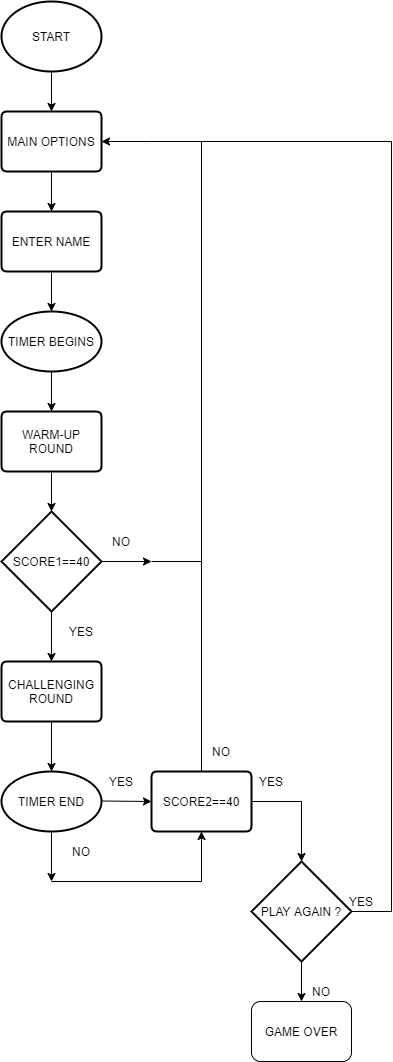

The diagram above was exported from draw.io. Its source (the exported page's mxGraphModel, read from the mxfile embedded in the PNG):
<mxGraphModel dx="1038" dy="499" grid="1" gridSize="10" guides="1" tooltips="1" connect="1" arrows="1" fold="1" page="1" pageScale="1" pageWidth="827" pageHeight="1169" math="0" shadow="0">
  <root>
    <mxCell id="0" />
    <mxCell id="1" parent="0" />
    <mxCell id="4veD0YRLFqXAgX5OCBjZ-4" style="edgeStyle=none;rounded=0;orthogonalLoop=1;jettySize=auto;html=1;" edge="1" parent="1" source="4veD0YRLFqXAgX5OCBjZ-2" target="4veD0YRLFqXAgX5OCBjZ-5">
      <mxGeometry relative="1" as="geometry">
        <mxPoint x="420" y="130" as="targetPoint" />
      </mxGeometry>
    </mxCell>
    <mxCell id="4veD0YRLFqXAgX5OCBjZ-2" value="START" style="strokeWidth=2;html=1;shape=mxgraph.flowchart.start_1;whiteSpace=wrap;" vertex="1" parent="1">
      <mxGeometry x="370" y="20" width="100" height="70" as="geometry" />
    </mxCell>
    <mxCell id="4veD0YRLFqXAgX5OCBjZ-8" style="edgeStyle=none;rounded=0;orthogonalLoop=1;jettySize=auto;html=1;entryX=0.5;entryY=0;entryDx=0;entryDy=0;" edge="1" parent="1" source="4veD0YRLFqXAgX5OCBjZ-5" target="4veD0YRLFqXAgX5OCBjZ-6">
      <mxGeometry relative="1" as="geometry" />
    </mxCell>
    <mxCell id="4veD0YRLFqXAgX5OCBjZ-5" value="MAIN OPTIONS" style="html=1;strokeWidth=2;shape=manualInput;whiteSpace=wrap;rounded=1;size=0;arcSize=11;" vertex="1" parent="1">
      <mxGeometry x="370" y="130" width="100" height="60" as="geometry" />
    </mxCell>
    <mxCell id="4veD0YRLFqXAgX5OCBjZ-9" style="edgeStyle=none;rounded=0;orthogonalLoop=1;jettySize=auto;html=1;entryX=0.5;entryY=0;entryDx=0;entryDy=0;" edge="1" parent="1" source="4veD0YRLFqXAgX5OCBjZ-6">
      <mxGeometry relative="1" as="geometry">
        <mxPoint x="420" y="330" as="targetPoint" />
      </mxGeometry>
    </mxCell>
    <mxCell id="4veD0YRLFqXAgX5OCBjZ-6" value="ENTER NAME" style="html=1;strokeWidth=2;shape=manualInput;whiteSpace=wrap;rounded=1;size=0;arcSize=11;" vertex="1" parent="1">
      <mxGeometry x="370" y="230" width="100" height="60" as="geometry" />
    </mxCell>
    <mxCell id="4veD0YRLFqXAgX5OCBjZ-13" style="rounded=0;orthogonalLoop=1;jettySize=auto;html=1;entryX=0.5;entryY=0;entryDx=0;entryDy=0;" edge="1" parent="1" target="4veD0YRLFqXAgX5OCBjZ-10">
      <mxGeometry relative="1" as="geometry">
        <mxPoint x="420" y="390" as="sourcePoint" />
      </mxGeometry>
    </mxCell>
    <mxCell id="4veD0YRLFqXAgX5OCBjZ-14" style="edgeStyle=none;rounded=0;orthogonalLoop=1;jettySize=auto;html=1;" edge="1" parent="1" source="4veD0YRLFqXAgX5OCBjZ-10">
      <mxGeometry relative="1" as="geometry">
        <mxPoint x="420" y="530" as="targetPoint" />
      </mxGeometry>
    </mxCell>
    <mxCell id="4veD0YRLFqXAgX5OCBjZ-10" value="WARM-UP ROUND" style="html=1;strokeWidth=2;shape=manualInput;whiteSpace=wrap;rounded=1;size=0;arcSize=11;" vertex="1" parent="1">
      <mxGeometry x="370" y="430" width="100" height="60" as="geometry" />
    </mxCell>
    <mxCell id="4veD0YRLFqXAgX5OCBjZ-21" style="edgeStyle=none;rounded=0;orthogonalLoop=1;jettySize=auto;html=1;entryX=0.5;entryY=0;entryDx=0;entryDy=0;entryPerimeter=0;" edge="1" parent="1" source="4veD0YRLFqXAgX5OCBjZ-12" target="4veD0YRLFqXAgX5OCBjZ-23">
      <mxGeometry relative="1" as="geometry">
        <mxPoint x="420" y="780" as="targetPoint" />
      </mxGeometry>
    </mxCell>
    <mxCell id="4veD0YRLFqXAgX5OCBjZ-12" value="CHALLENGING ROUND" style="html=1;strokeWidth=2;shape=manualInput;whiteSpace=wrap;rounded=1;size=0;arcSize=11;" vertex="1" parent="1">
      <mxGeometry x="370" y="680" width="100" height="60" as="geometry" />
    </mxCell>
    <mxCell id="4veD0YRLFqXAgX5OCBjZ-15" value="TIMER BEGINS" style="strokeWidth=2;html=1;shape=mxgraph.flowchart.start_1;whiteSpace=wrap;" vertex="1" parent="1">
      <mxGeometry x="370" y="330" width="100" height="60" as="geometry" />
    </mxCell>
    <mxCell id="4veD0YRLFqXAgX5OCBjZ-17" style="edgeStyle=none;rounded=0;orthogonalLoop=1;jettySize=auto;html=1;" edge="1" parent="1" source="4veD0YRLFqXAgX5OCBjZ-16" target="4veD0YRLFqXAgX5OCBjZ-12">
      <mxGeometry relative="1" as="geometry" />
    </mxCell>
    <mxCell id="4veD0YRLFqXAgX5OCBjZ-19" style="edgeStyle=none;rounded=0;orthogonalLoop=1;jettySize=auto;html=1;" edge="1" parent="1" source="4veD0YRLFqXAgX5OCBjZ-16">
      <mxGeometry relative="1" as="geometry">
        <mxPoint x="520" y="580" as="targetPoint" />
      </mxGeometry>
    </mxCell>
    <mxCell id="4veD0YRLFqXAgX5OCBjZ-16" value="SCORE1==40" style="strokeWidth=2;html=1;shape=mxgraph.flowchart.decision;whiteSpace=wrap;" vertex="1" parent="1">
      <mxGeometry x="370" y="530" width="100" height="100" as="geometry" />
    </mxCell>
    <mxCell id="4veD0YRLFqXAgX5OCBjZ-18" value="YES" style="text;html=1;strokeColor=none;fillColor=none;align=center;verticalAlign=middle;whiteSpace=wrap;rounded=0;" vertex="1" parent="1">
      <mxGeometry x="430" y="640" width="40" height="20" as="geometry" />
    </mxCell>
    <mxCell id="4veD0YRLFqXAgX5OCBjZ-23" value="TIMER END" style="strokeWidth=2;html=1;shape=mxgraph.flowchart.start_1;whiteSpace=wrap;" vertex="1" parent="1">
      <mxGeometry x="370" y="790" width="100" height="60" as="geometry" />
    </mxCell>
    <mxCell id="4veD0YRLFqXAgX5OCBjZ-25" value="YES" style="text;html=1;strokeColor=none;fillColor=none;align=center;verticalAlign=middle;whiteSpace=wrap;rounded=0;" vertex="1" parent="1">
      <mxGeometry x="470" y="790" width="40" height="20" as="geometry" />
    </mxCell>
    <mxCell id="4veD0YRLFqXAgX5OCBjZ-26" value="PLAY AGAIN ?" style="strokeWidth=2;html=1;shape=mxgraph.flowchart.decision;whiteSpace=wrap;" vertex="1" parent="1">
      <mxGeometry x="620" y="880" width="100" height="100" as="geometry" />
    </mxCell>
    <mxCell id="4veD0YRLFqXAgX5OCBjZ-29" style="edgeStyle=none;rounded=0;orthogonalLoop=1;jettySize=auto;html=1;entryX=1;entryY=0.5;entryDx=0;entryDy=0;exitX=1;exitY=1;exitDx=0;exitDy=0;exitPerimeter=0;" edge="1" parent="1" target="4veD0YRLFqXAgX5OCBjZ-5">
      <mxGeometry relative="1" as="geometry">
        <mxPoint x="520" y="160" as="sourcePoint" />
      </mxGeometry>
    </mxCell>
    <mxCell id="4veD0YRLFqXAgX5OCBjZ-30" value="NO" style="text;html=1;strokeColor=none;fillColor=none;align=center;verticalAlign=middle;whiteSpace=wrap;rounded=0;" vertex="1" parent="1">
      <mxGeometry x="470" y="550" width="40" height="20" as="geometry" />
    </mxCell>
    <mxCell id="4veD0YRLFqXAgX5OCBjZ-31" value="" style="endArrow=classic;html=1;" edge="1" parent="1">
      <mxGeometry width="50" height="50" relative="1" as="geometry">
        <mxPoint x="470" y="819.5" as="sourcePoint" />
        <mxPoint x="520" y="820" as="targetPoint" />
      </mxGeometry>
    </mxCell>
    <mxCell id="4veD0YRLFqXAgX5OCBjZ-32" value="" style="endArrow=none;html=1;exitX=0.5;exitY=0;exitDx=0;exitDy=0;" edge="1" parent="1" source="4veD0YRLFqXAgX5OCBjZ-42">
      <mxGeometry width="50" height="50" relative="1" as="geometry">
        <mxPoint x="570" y="820" as="sourcePoint" />
        <mxPoint x="570" y="580" as="targetPoint" />
      </mxGeometry>
    </mxCell>
    <mxCell id="4veD0YRLFqXAgX5OCBjZ-35" value="" style="endArrow=none;html=1;" edge="1" parent="1">
      <mxGeometry width="50" height="50" relative="1" as="geometry">
        <mxPoint x="570" y="580" as="sourcePoint" />
        <mxPoint x="570" y="160" as="targetPoint" />
      </mxGeometry>
    </mxCell>
    <mxCell id="4veD0YRLFqXAgX5OCBjZ-36" value="" style="endArrow=none;html=1;" edge="1" parent="1">
      <mxGeometry width="50" height="50" relative="1" as="geometry">
        <mxPoint x="520" y="160" as="sourcePoint" />
        <mxPoint x="570" y="160" as="targetPoint" />
      </mxGeometry>
    </mxCell>
    <mxCell id="4veD0YRLFqXAgX5OCBjZ-38" value="" style="endArrow=none;html=1;" edge="1" parent="1">
      <mxGeometry width="50" height="50" relative="1" as="geometry">
        <mxPoint x="520" y="580" as="sourcePoint" />
        <mxPoint x="570" y="580" as="targetPoint" />
      </mxGeometry>
    </mxCell>
    <mxCell id="4veD0YRLFqXAgX5OCBjZ-40" value="" style="endArrow=classic;html=1;entryX=0.5;entryY=0;entryDx=0;entryDy=0;exitX=0.5;exitY=1;exitDx=0;exitDy=0;exitPerimeter=0;" edge="1" parent="1" source="4veD0YRLFqXAgX5OCBjZ-23">
      <mxGeometry width="50" height="50" relative="1" as="geometry">
        <mxPoint x="390" y="970" as="sourcePoint" />
        <mxPoint x="420" y="900" as="targetPoint" />
      </mxGeometry>
    </mxCell>
    <mxCell id="4veD0YRLFqXAgX5OCBjZ-41" value="" style="endArrow=classic;html=1;entryX=0.5;entryY=0;entryDx=0;entryDy=0;entryPerimeter=0;" edge="1" parent="1" target="4veD0YRLFqXAgX5OCBjZ-26">
      <mxGeometry width="50" height="50" relative="1" as="geometry">
        <mxPoint x="670" y="820" as="sourcePoint" />
        <mxPoint x="440" y="920" as="targetPoint" />
      </mxGeometry>
    </mxCell>
    <mxCell id="4veD0YRLFqXAgX5OCBjZ-42" value="SCORE2==40" style="html=1;strokeWidth=2;shape=manualInput;whiteSpace=wrap;rounded=1;size=0;arcSize=11;" vertex="1" parent="1">
      <mxGeometry x="520" y="790" width="100" height="60" as="geometry" />
    </mxCell>
    <mxCell id="4veD0YRLFqXAgX5OCBjZ-46" value="YES" style="text;html=1;strokeColor=none;fillColor=none;align=center;verticalAlign=middle;whiteSpace=wrap;rounded=0;" vertex="1" parent="1">
      <mxGeometry x="620" y="790" width="40" height="20" as="geometry" />
    </mxCell>
    <mxCell id="4veD0YRLFqXAgX5OCBjZ-47" value="NO" style="text;html=1;strokeColor=none;fillColor=none;align=center;verticalAlign=middle;whiteSpace=wrap;rounded=0;" vertex="1" parent="1">
      <mxGeometry x="570" y="760" width="40" height="20" as="geometry" />
    </mxCell>
    <mxCell id="4veD0YRLFqXAgX5OCBjZ-48" value="NO" style="text;html=1;strokeColor=none;fillColor=none;align=center;verticalAlign=middle;whiteSpace=wrap;rounded=0;" vertex="1" parent="1">
      <mxGeometry x="430" y="860" width="40" height="20" as="geometry" />
    </mxCell>
    <mxCell id="4veD0YRLFqXAgX5OCBjZ-49" value="" style="endArrow=none;html=1;" edge="1" parent="1">
      <mxGeometry width="50" height="50" relative="1" as="geometry">
        <mxPoint x="420" y="900" as="sourcePoint" />
        <mxPoint x="570" y="900" as="targetPoint" />
      </mxGeometry>
    </mxCell>
    <mxCell id="4veD0YRLFqXAgX5OCBjZ-50" value="" style="endArrow=classic;html=1;entryX=0.5;entryY=1;entryDx=0;entryDy=0;" edge="1" parent="1" target="4veD0YRLFqXAgX5OCBjZ-42">
      <mxGeometry width="50" height="50" relative="1" as="geometry">
        <mxPoint x="570" y="900" as="sourcePoint" />
        <mxPoint x="440" y="830" as="targetPoint" />
      </mxGeometry>
    </mxCell>
    <mxCell id="4veD0YRLFqXAgX5OCBjZ-52" value="" style="endArrow=none;html=1;" edge="1" parent="1">
      <mxGeometry width="50" height="50" relative="1" as="geometry">
        <mxPoint x="620" y="820" as="sourcePoint" />
        <mxPoint x="670" y="820" as="targetPoint" />
      </mxGeometry>
    </mxCell>
    <mxCell id="4veD0YRLFqXAgX5OCBjZ-56" value="" style="endArrow=classic;html=1;exitX=0.5;exitY=1;exitDx=0;exitDy=0;exitPerimeter=0;" edge="1" parent="1" source="4veD0YRLFqXAgX5OCBjZ-26" target="4veD0YRLFqXAgX5OCBjZ-57">
      <mxGeometry width="50" height="50" relative="1" as="geometry">
        <mxPoint x="530" y="1050" as="sourcePoint" />
        <mxPoint x="670" y="1040" as="targetPoint" />
      </mxGeometry>
    </mxCell>
    <mxCell id="4veD0YRLFqXAgX5OCBjZ-57" value="GAME OVER" style="rounded=1;whiteSpace=wrap;html=1;" vertex="1" parent="1">
      <mxGeometry x="620" y="1020" width="100" height="60" as="geometry" />
    </mxCell>
    <mxCell id="4veD0YRLFqXAgX5OCBjZ-60" value="" style="endArrow=none;html=1;" edge="1" parent="1">
      <mxGeometry width="50" height="50" relative="1" as="geometry">
        <mxPoint x="760" y="930" as="sourcePoint" />
        <mxPoint x="760" y="160" as="targetPoint" />
      </mxGeometry>
    </mxCell>
    <mxCell id="4veD0YRLFqXAgX5OCBjZ-61" value="" style="endArrow=none;html=1;exitX=1;exitY=0.5;exitDx=0;exitDy=0;exitPerimeter=0;" edge="1" parent="1" source="4veD0YRLFqXAgX5OCBjZ-26">
      <mxGeometry width="50" height="50" relative="1" as="geometry">
        <mxPoint x="390" y="770" as="sourcePoint" />
        <mxPoint x="760" y="930" as="targetPoint" />
      </mxGeometry>
    </mxCell>
    <mxCell id="4veD0YRLFqXAgX5OCBjZ-62" value="" style="endArrow=none;html=1;" edge="1" parent="1">
      <mxGeometry width="50" height="50" relative="1" as="geometry">
        <mxPoint x="570" y="160" as="sourcePoint" />
        <mxPoint x="760" y="160" as="targetPoint" />
      </mxGeometry>
    </mxCell>
    <mxCell id="4veD0YRLFqXAgX5OCBjZ-64" value="NO" style="text;html=1;strokeColor=none;fillColor=none;align=center;verticalAlign=middle;whiteSpace=wrap;rounded=0;" vertex="1" parent="1">
      <mxGeometry x="670" y="1000" width="40" height="20" as="geometry" />
    </mxCell>
    <mxCell id="4veD0YRLFqXAgX5OCBjZ-66" value="YES" style="text;html=1;strokeColor=none;fillColor=none;align=center;verticalAlign=middle;whiteSpace=wrap;rounded=0;" vertex="1" parent="1">
      <mxGeometry x="710" y="910" width="40" height="20" as="geometry" />
    </mxCell>
  </root>
</mxGraphModel>